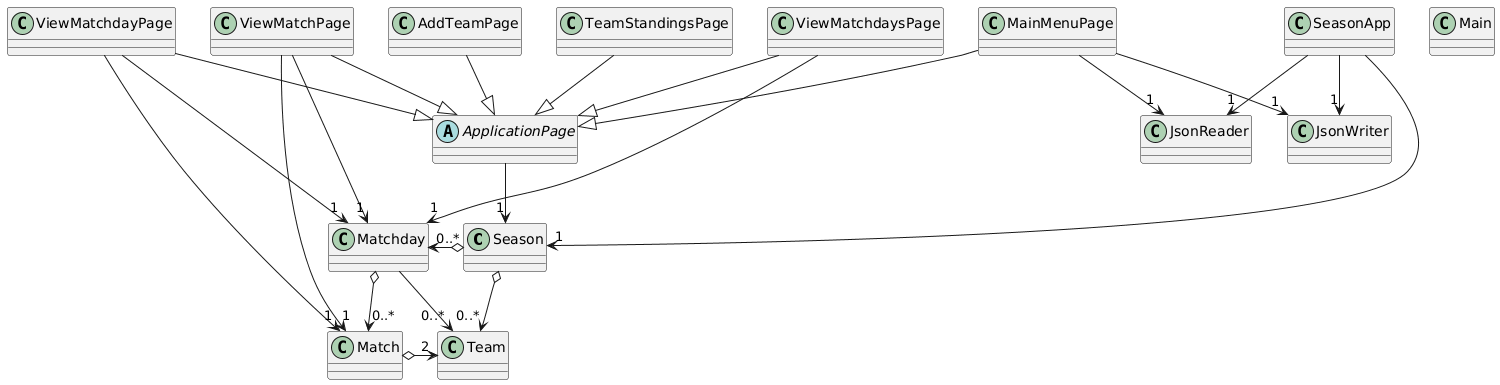

The diagram above was rendered by PlantUML. Its source (embedded in the PNG):
@startuml
skinparam classAttributeIconSize 0
together {
class Season 
class Matchday
class Match
class Team
}

together {
class JsonWriter 
class JsonReader
}

together {
abstract class ApplicationPage
class MainMenuPage
class AddTeamPage
class TeamStandingsPage
class ViewMatchdaysPage
class ViewMatchdayPage
class ViewMatchPage
}

class SeasonApp
class Main

Season o->"0..*" Team
Season o->"0..*" Matchday
Matchday o->"0..*" Match
Matchday -->"0..*" Team
Match o-> "2" Team

ApplicationPage -->"1" Season
MainMenuPage --|> ApplicationPage
AddTeamPage --|> ApplicationPage
TeamStandingsPage --|> ApplicationPage
ViewMatchdaysPage --|> ApplicationPage
ViewMatchdayPage --|> ApplicationPage
ViewMatchPage --|> ApplicationPage

ViewMatchdaysPage -->"1" Matchday
ViewMatchdayPage -->"1" Matchday
ViewMatchdayPage -->"1" Match
ViewMatchPage -->"1" Matchday
ViewMatchPage -->"1" Match

SeasonApp -->"1" Season
SeasonApp -->"1" JsonWriter
SeasonApp -->"1" JsonReader

MainMenuPage -->"1" JsonWriter
MainMenuPage -->"1" JsonReader
@enduml